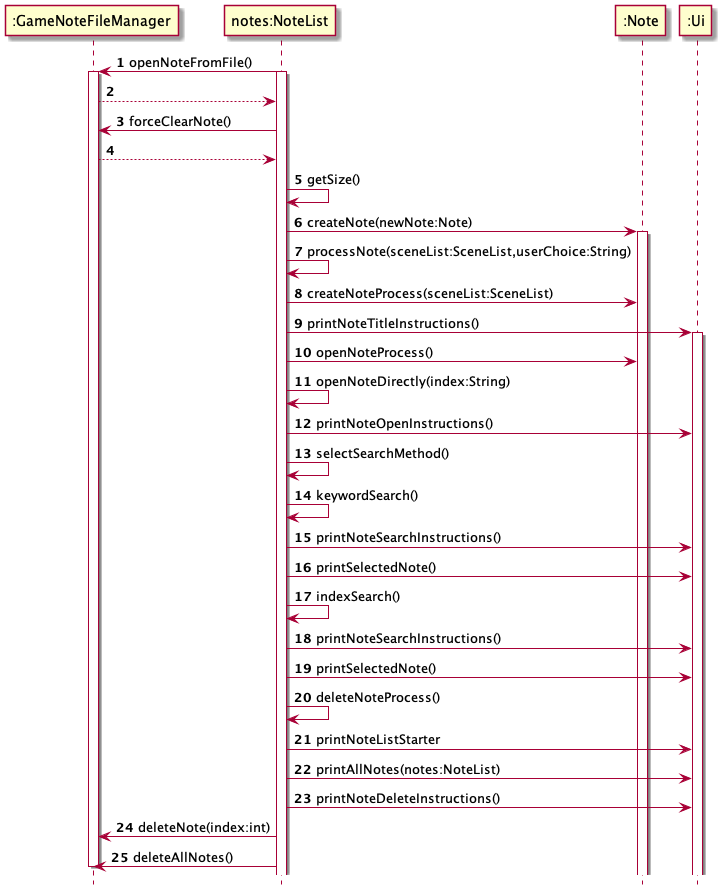

The diagram above was rendered by PlantUML. Its source (embedded in the PNG):
@startuml
'https://plantuml.com/sequence-diagram

autonumber
hide footbox

":GameNoteFileManager"<-"notes:NoteList": openNoteFromFile()
activate "notes:NoteList"
activate ":GameNoteFileManager"
":GameNoteFileManager" --> "notes:NoteList"
":GameNoteFileManager"<-"notes:NoteList": forceClearNote()
":GameNoteFileManager" --> "notes:NoteList"

"notes:NoteList" -> "notes:NoteList" :getSize()
"notes:NoteList" -> ":Note":createNote(newNote:Note)
activate ":Note"

"notes:NoteList" -> "notes:NoteList": processNote(sceneList:SceneList,userChoice:String)
"notes:NoteList"-> ":Note" : createNoteProcess(sceneList:SceneList)
"notes:NoteList" -> ":Ui" :printNoteTitleInstructions()
activate ":Ui"
"notes:NoteList"-> ":Note" : openNoteProcess()
"notes:NoteList"->"notes:NoteList":openNoteDirectly(index:String)
"notes:NoteList"-> ":Ui": printNoteOpenInstructions()
"notes:NoteList"-> "notes:NoteList": selectSearchMethod()
"notes:NoteList"-> "notes:NoteList":keywordSearch()
"notes:NoteList" -> ":Ui" :printNoteSearchInstructions()
"notes:NoteList" -> ":Ui" :printSelectedNote()
"notes:NoteList"-> "notes:NoteList":indexSearch()
"notes:NoteList" -> ":Ui" :printNoteSearchInstructions()
"notes:NoteList" -> ":Ui" :printSelectedNote()
"notes:NoteList" -> "notes:NoteList": deleteNoteProcess()
"notes:NoteList"-> ":Ui" :printNoteListStarter
"notes:NoteList"-> ":Ui" :printAllNotes(notes:NoteList)
"notes:NoteList"-> ":Ui": printNoteDeleteInstructions()
"notes:NoteList" -> ":GameNoteFileManager":deleteNote(index:int)
"notes:NoteList" -> ":GameNoteFileManager":deleteAllNotes()
deactivate ":GameNoteFileManager"
@enduml